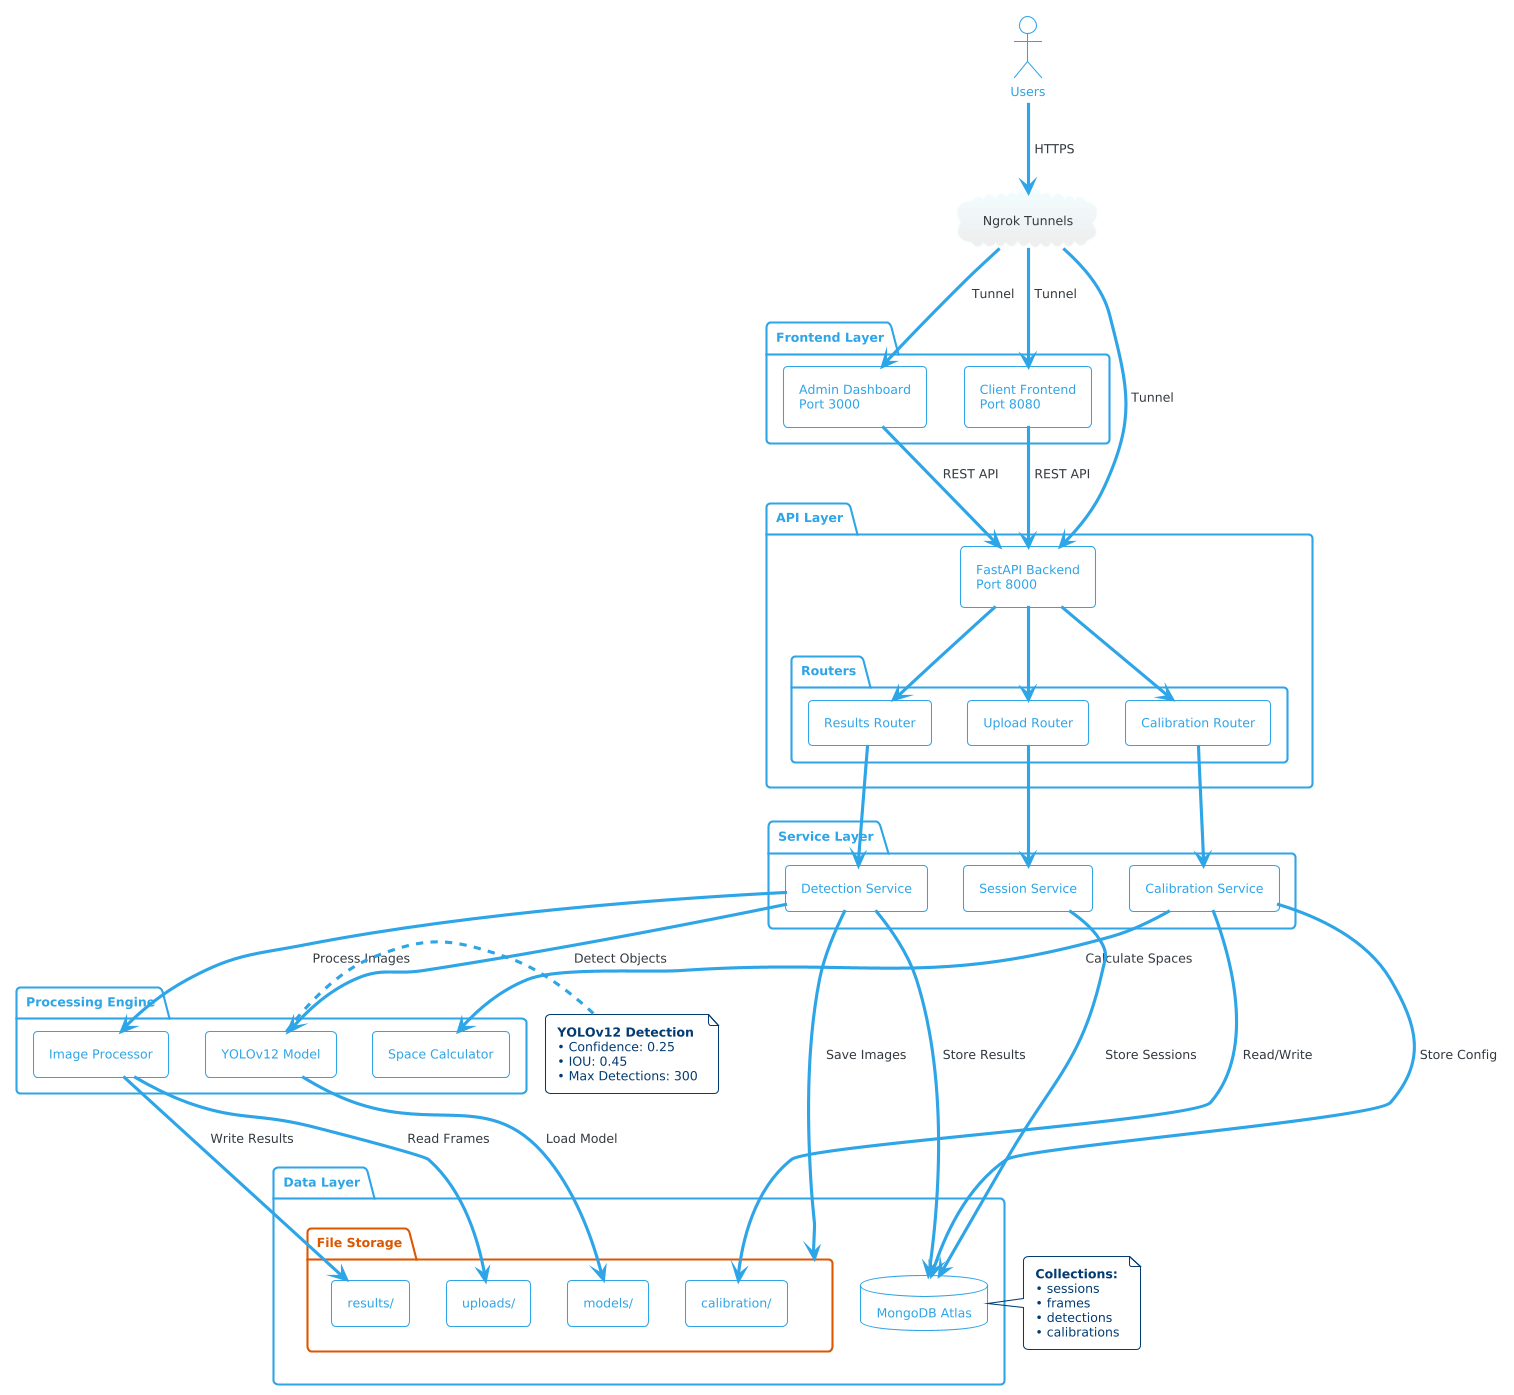

The diagram above was rendered by PlantUML. Its source (embedded in the PNG):
@startuml
!theme cerulean-outline
skinparam componentStyle rectangle
skinparam defaultFontName Arial

' Frontend Layer
package "**Frontend Layer**" {
    [Admin Dashboard\nPort 3000] as AdminUI
    [Client Frontend\nPort 8080] as ClientUI
}

' API Layer
package "**API Layer**" {
    [FastAPI Backend\nPort 8000] as API
    
    package "Routers" {
        [Upload Router] as UploadRouter
        [Results Router] as ResultsRouter
        [Calibration Router] as CalibRouter
    }
}

' Service Layer
package "**Service Layer**" {
    [Detection Service] as DetectionSvc
    [Calibration Service] as CalibSvc
    [Session Service] as SessionSvc
}

' Core Engine
package "**Processing Engine**" {
    [YOLOv12 Model] as YOLO
    [Image Processor] as ImgProc
    [Space Calculator] as SpaceCalc
}

' Data Layer
package "**Data Layer**" {
    database "MongoDB Atlas" as MongoDB
    folder "File Storage" as FileStorage {
        [uploads/] as Uploads
        [results/] as Results
        [calibration/] as CalibData
        [models/] as Models
    }
}

' External
cloud "Ngrok Tunnels" as Ngrok
actor "Users" as Users

' Connections
Users --> Ngrok : HTTPS
Ngrok --> AdminUI : Tunnel
Ngrok --> ClientUI : Tunnel
Ngrok --> API : Tunnel

AdminUI --> API : REST API
ClientUI --> API : REST API

API --> UploadRouter
API --> ResultsRouter
API --> CalibRouter

UploadRouter --> SessionSvc
ResultsRouter --> DetectionSvc
CalibRouter --> CalibSvc

DetectionSvc --> YOLO : Detect Objects
DetectionSvc --> ImgProc : Process Images
CalibSvc --> SpaceCalc : Calculate Spaces

SessionSvc --> MongoDB : Store Sessions
DetectionSvc --> MongoDB : Store Results
CalibSvc --> MongoDB : Store Config

DetectionSvc --> FileStorage : Save Images
YOLO --> Models : Load Model
ImgProc --> Uploads : Read Frames
ImgProc --> Results : Write Results
CalibSvc --> CalibData : Read/Write

note right of YOLO
  **YOLOv12 Detection**
  • Confidence: 0.25
  • IOU: 0.45
  • Max Detections: 300
end note

note right of MongoDB
  **Collections:**
  • sessions
  • frames
  • detections
  • calibrations
end note
@enduml